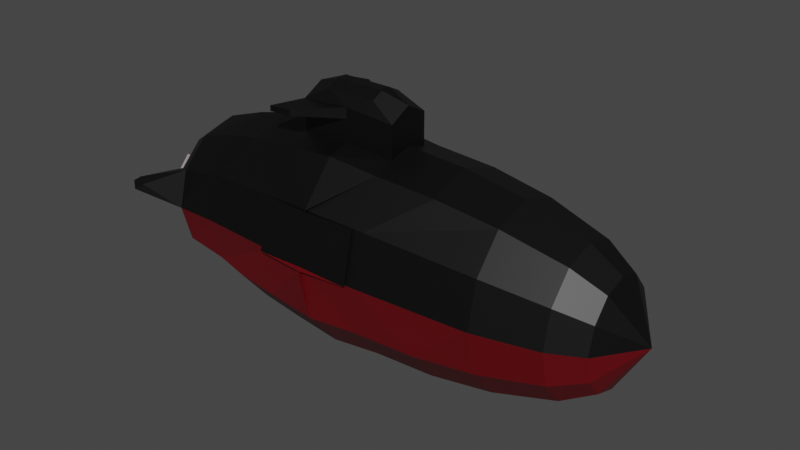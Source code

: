 # Source: submarine.blend  (saved by Blender 2.93.20; exported with 4.5.12 LTS)
import bpy
from mathutils import Matrix  # noqa: F401  (used for matrix-valued properties, if any)

bpy.ops.wm.read_factory_settings(use_empty=True)
scene = bpy.context.scene
scene.name = 'Scene'

# ---- collections
col_collection = bpy.data.collections.new('Collection'); scene.collection.children.link(col_collection)

# ---- materials (node trees are filled in below, after node groups)
mat_material_007 = bpy.data.materials.new('Material.007')
mat_material_007.use_transparent_shadow = False
mat_material = bpy.data.materials.new('Material')
mat_material.use_transparent_shadow = False
mat_material_008 = bpy.data.materials.new('Material.008')
mat_material_008.use_transparent_shadow = False

# ---- material node trees
mat_material_007.use_nodes = True; mat_material_007.node_tree.nodes.clear()
_N = mat_material_007.node_tree.nodes; _L = mat_material_007.node_tree.links
n0 = _N.new('ShaderNodeBsdfPrincipled'); n0.name = 'Principled BSDF'; n0.location = (10, 300)
n0.distribution = 'GGX'
n0.subsurface_method = 'BURLEY'
n0.inputs[0].default_value = (0.0, 0.0, 0.0, 1.0)
n0.inputs[3].default_value = 1.45
n0.inputs[27].default_value = (0.0, 0.0, 0.0, 1.0)
n0.inputs[28].default_value = 1.0
n1 = _N.new('ShaderNodeOutputMaterial'); n1.name = 'Material Output'; n1.location = (300, 300)
_L.new(n0.outputs[0], n1.inputs[0])
n1.is_active_output = True
mat_material.use_nodes = True; mat_material.node_tree.nodes.clear()
_N = mat_material.node_tree.nodes; _L = mat_material.node_tree.links
n0 = _N.new('ShaderNodeBsdfPrincipled'); n0.name = 'Principled BSDF'; n0.location = (10, 300)
n0.distribution = 'GGX'
n0.subsurface_method = 'BURLEY'
n0.inputs[0].default_value = (0.1193, 0.0, 0.003136, 1.0)
n0.inputs[3].default_value = 1.45
n0.inputs[27].default_value = (0.0, 0.0, 0.0, 1.0)
n0.inputs[28].default_value = 1.0
n1 = _N.new('ShaderNodeOutputMaterial'); n1.name = 'Material Output'; n1.location = (300, 300)
_L.new(n0.outputs[0], n1.inputs[0])
n1.is_active_output = True
mat_material_008.use_nodes = True; mat_material_008.node_tree.nodes.clear()
_N = mat_material_008.node_tree.nodes; _L = mat_material_008.node_tree.links
n0 = _N.new('ShaderNodeBsdfPrincipled'); n0.name = 'Principled BSDF'; n0.location = (10, 300)
n0.distribution = 'GGX'
n0.subsurface_method = 'BURLEY'
n0.inputs[0].default_value = (0.3185, 0.2825, 0.2825, 1.0)
n0.inputs[3].default_value = 1.45
n0.inputs[27].default_value = (0.0, 0.0, 0.0, 1.0)
n0.inputs[28].default_value = 1.0
n1 = _N.new('ShaderNodeOutputMaterial'); n1.name = 'Material Output'; n1.location = (300, 300)
_L.new(n0.outputs[0], n1.inputs[0])
n1.is_active_output = True

# ---- world
world_world = bpy.data.worlds.new('World'); scene.world = world_world
world_world.use_nodes = True; world_world.node_tree.nodes.clear()
_N = world_world.node_tree.nodes; _L = world_world.node_tree.links
n0 = _N.new('ShaderNodeOutputWorld'); n0.name = 'World Output'; n0.location = (300, 300)
n1 = _N.new('ShaderNodeBackground'); n1.name = 'Background'; n1.location = (10, 300)
n1.inputs[0].default_value = (0.05088, 0.05088, 0.05088, 1.0)
_L.new(n1.outputs[0], n0.inputs[0])
n0.is_active_output = True
world_world.color = (0.05088, 0.05088, 0.05088)
world_world.use_sun_shadow = False
world_world.sun_shadow_jitter_overblur = 0.0

# ---- meshes
me_cylinder = bpy.data.meshes.new('Cylinder')
me_cylinder.from_pydata([(0.0, 1.0, -1.0), (0.5, 0.866, -1.0), (0.866, 0.5, -1.0), (1.0, -4.371e-08, -1.0), (0.866, -0.5, -1.0), (0.5, -0.866, -1.0), (1.51e-07, -1.0, -1.0), (-0.5, -0.866, -1.0), (-0.866, -0.5, -1.0), (-1.0, -4.649e-07, -1.0), (-0.866, 0.5, -1.0), (-0.5, 0.866, -1.0), (1.643e-08, 1.225, -5.25e-05), (0.7316, 1.061, -5.249e-05), (1.267, 0.6125, -5.249e-05), (1.463, -2.235e-08, -5.249e-05), (1.267, -0.6125, -5.249e-05), (0.7316, -1.061, -5.249e-05), (2.374e-07, -1.225, -5.25e-05), (-0.7316, -1.061, -5.25e-05), (-1.267, -0.6125, -5.25e-05), (-1.267, 0.6125, -5.25e-05), (-0.7316, 1.061, -5.25e-05), (0.01554, -0.0008478, 1.703), (0.01655, -0.001075, 1.703), (0.01729, -0.001697, 1.703), (0.01757, -0.002546, 1.703), (0.01729, -0.003395, 1.703), (0.01655, -0.004017, 1.703), (0.01554, -0.004244, 1.703), (0.01452, -0.004017, 1.703), (0.01378, -0.003395, 1.703), (0.01351, -0.002546, 1.703), (0.01378, -0.001697, 1.703), (0.01452, -0.001075, 1.703), (0.6558, 0.9509, -0.5491), (1.136, 0.549, -0.5491), (1.312, -3.387e-08, -0.5491), (1.136, -0.549, -0.5491), (0.6558, -0.9509, -0.5491), (-0.01341, -1.098, -0.2589), (-0.6692, -0.9509, -0.2589), (-1.136, -0.549, -0.5491), (-1.312, -4.964e-07, -0.5491), (-1.136, 0.549, -0.5491), (-0.6759, 0.9509, -0.2618), (-0.02011, 1.098, -0.2618), (0.6946, 1.007, 0.2914), (1.203, 0.5815, 0.2914), (1.389, -2.775e-08, 0.2914), (1.203, -0.5815, 0.2914), (0.6946, -1.007, 0.2914), (-0.01341, -1.163, -0.001509), (-0.708, -1.007, -0.001509), (-1.203, -0.5815, 0.2914), (-1.389, -5.176e-07, 0.2914), (-1.203, 0.5815, 0.2914), (-0.7147, 1.007, -0.001509), (-0.02011, 1.163, -0.001509), (-0.02011, 1.163, -0.003526), (0.6946, 1.007, -0.2908), (1.203, 0.5815, -0.2908), (1.389, -2.775e-08, -0.2908), (1.203, -0.5815, -0.2908), (0.6946, -1.007, -0.2908), (-0.01341, -1.163, -0.0006815), (-0.708, -1.007, -0.0006815), (-1.203, -0.5815, -0.2908), (-1.389, -5.176e-07, -0.2908), (-1.203, 0.5815, -0.2908), (-0.7147, 1.007, -0.003526), (0.5972, 0.866, -0.7557), (1.034, 0.5, -0.7557), (1.194, -4.371e-08, -0.7557), (1.034, -0.5, -0.7557), (0.5972, -0.866, -0.7557), (1.695e-07, -1.0, -0.7557), (-0.5972, -0.866, -0.7557), (-1.034, -0.5, -0.7557), (-1.194, -4.649e-07, -0.7557), (-1.034, 0.5, -0.7557), (-0.5972, 0.866, -0.7557), (-1.082e-08, 1.0, -0.7557), (2.889e-08, 0.8385, -1.096), (0.4192, 0.7261, -1.096), (0.7261, 0.4192, -1.096), (0.8385, -5.912e-08, -1.096), (0.7261, -0.4192, -1.096), (0.4192, -0.7261, -1.096), (1.555e-07, -0.8385, -1.096), (-0.4192, -0.7261, -1.096), (-0.7261, -0.4192, -1.096), (-0.8385, -4.123e-07, -1.096), (-0.7261, 0.4192, -1.096), (-0.4192, 0.7261, -1.096), (4.029e-08, 0.6061, -1.126), (0.3031, 0.5249, -1.126), (0.5249, 0.3031, -1.126), (0.6061, -6.283e-08, -1.126), (0.5249, -0.3031, -1.126), (0.3031, -0.5249, -1.126), (1.297e-07, -0.6061, -1.126), (-0.3031, -0.5249, -1.126), (-0.5249, -0.3031, -1.126), (-0.6061, -3.274e-07, -1.126), (-0.5249, 0.3031, -1.126), (-0.3031, 0.5249, -1.126), (2.984e-08, 0.719, -1.126), (0.3595, 0.6227, -1.126), (0.6227, 0.3595, -1.126), (0.719, -6.98e-08, -1.126), (0.6227, -0.3595, -1.126), (0.3595, -0.6227, -1.126), (1.384e-07, -0.719, -1.126), (-0.3595, -0.6227, -1.126), (-0.6227, -0.3595, -1.126), (-0.719, -3.727e-07, -1.126), (-0.6227, 0.3595, -1.126), (-0.3595, 0.6227, -1.126), (1.194e-07, 0.185, -1.126), (0.09251, 0.1602, -1.126), (0.1602, 0.09251, -1.126), (0.185, -3.035e-08, -1.126), (0.1602, -0.09251, -1.126), (0.09251, -0.1602, -1.126), (1.429e-07, -0.185, -1.126), (-0.09251, -0.1602, -1.126), (-0.1602, -0.09251, -1.126), (-0.185, -1.195e-07, -1.126), (-0.1602, 0.09251, -1.126), (-0.09251, 0.1602, -1.126), (9.993e-08, 0.6061, -1.126), (0.3031, 0.5249, -1.126), (0.5249, 0.3031, -1.126), (0.6061, -6.283e-08, -1.126), (0.5249, -0.3031, -1.126), (0.3031, -0.5249, -1.126), (1.951e-07, -0.6061, -1.126), (-0.3031, -0.5249, -1.126), (-0.5249, -0.3031, -1.126), (-0.6061, -3.274e-07, -1.126), (-0.5249, 0.3031, -1.126), (-0.3031, 0.5249, -1.126), (5.695e-08, 0.185, -1.108), (0.09251, 0.1602, -1.108), (0.1602, 0.09251, -1.108), (0.185, -3.035e-08, -1.108), (0.1602, -0.09251, -1.108), (0.09251, -0.1602, -1.108), (7.49e-08, -0.185, -1.108), (-0.09251, -0.1602, -1.108), (-0.1602, -0.09251, -1.108), (-0.185, -1.195e-07, -1.108), (-0.1602, 0.09251, -1.108), (-0.09251, 0.1602, -1.108), (7.208e-08, 0.185, -1.127), (0.09251, 0.1602, -1.127), (0.1602, 0.09251, -1.127), (0.185, -3.035e-08, -1.127), (0.1602, -0.09251, -1.127), (0.09251, -0.1602, -1.127), (9.003e-08, -0.185, -1.127), (-0.09251, -0.1602, -1.127), (-0.1602, -0.09251, -1.127), (-0.185, -1.195e-07, -1.127), (-0.1602, 0.09251, -1.127), (-0.09251, 0.1602, -1.127), (5.867e-08, 0.185, -1.16), (0.09251, 0.1602, -1.16), (0.1602, 0.09251, -1.16), (0.185, -3.035e-08, -1.16), (0.1602, -0.09251, -1.16), (0.09251, -0.1602, -1.16), (7.662e-08, -0.185, -1.16), (-0.09251, -0.1602, -1.16), (-0.1602, -0.09251, -1.16), (-0.185, -1.195e-07, -1.16), (-0.1602, 0.09251, -1.16), (-0.09251, 0.1602, -1.16), (5.866e-08, 0.185, -1.16), (0.09251, 0.1602, -1.16), (0.1602, 0.09251, -1.16), (0.185, -3.035e-08, -1.16), (0.1602, -0.09251, -1.16), (0.09251, -0.1602, -1.16), (7.661e-08, -0.185, -1.16), (-0.09251, -0.1602, -1.16), (-0.1602, -0.09251, -1.16), (-0.185, -1.195e-07, -1.16), (-0.1602, 0.09251, -1.16), (-0.09251, 0.1602, -1.16), (-0.1602, -0.09251, -1.144), (-7.191e-08, 0.1201, -1.222), (6.494e-08, 0.185, -1.144), (0.06005, 0.104, -1.222), (0.09251, 0.1602, -1.144), (0.104, 0.06005, -1.222), (-0.09251, 0.1602, -1.144), (0.1201, -1.299e-08, -1.222), (0.1602, -0.09251, -1.144), (0.104, -0.06005, -1.222), (-0.09251, -0.1602, -1.144), (0.06005, -0.104, -1.222), (-0.185, -1.195e-07, -1.144), (-2.68e-08, -0.1201, -1.222), (-0.1602, 0.09251, -1.144), (-0.06005, -0.104, -1.222), (0.1602, 0.09251, -1.144), (-0.104, -0.06005, -1.222), (0.185, -3.035e-08, -1.144), (-0.1201, -7.072e-08, -1.222), (0.09251, -0.1602, -1.144), (-0.104, 0.06005, -1.222), (8.29e-08, -0.185, -1.144), (-0.06005, 0.104, -1.222), (-1.774e-07, 0.006068, -1.256), (-1.324e-07, 0.06461, -1.245), (0.003034, 0.005255, -1.256), (0.03231, 0.05596, -1.245), (0.005255, 0.003034, -1.256), (0.05596, 0.03231, -1.245), (0.006068, 1.583e-08, -1.256), (0.06461, 5.778e-10, -1.245), (0.005255, -0.003034, -1.256), (0.05596, -0.03231, -1.245), (0.003034, -0.005255, -1.256), (0.03231, -0.05596, -1.245), (-9.174e-08, -0.006068, -1.256), (-6.712e-08, -0.06461, -1.245), (-0.003034, -0.005255, -1.256), (-0.03231, -0.05596, -1.245), (-0.005255, -0.003034, -1.256), (-0.05596, -0.03231, -1.245), (-0.006068, 4.191e-09, -1.256), (-0.06461, -3.182e-08, -1.245), (-0.005255, 0.003034, -1.256), (-0.05596, 0.03231, -1.245), (-0.003034, 0.005255, -1.256), (-0.03231, 0.05596, -1.245), (5.866e-08, 0.185, -1.16), (0.09251, 0.1602, -1.16), (7.661e-08, -0.185, -1.16), (-0.09251, -0.1602, -1.16), (6.494e-08, 0.185, -1.144), (0.09251, 0.1602, -1.144), (-0.09251, -0.1602, -1.144), (8.29e-08, -0.185, -1.144), (1.045e-07, 0.1169, -1.16), (0.05359, 0.1013, -1.16), (0.09282, 0.05847, -1.16), (1.149e-07, -0.1169, -1.16), (-0.05359, -0.1013, -1.16), (-0.09282, -0.05847, -1.16), (1.178e-07, -0.1169, -1.144), (-0.05359, -0.1013, -1.144), (0.05359, 0.1013, -1.144), (-0.09282, -0.05847, -1.144), (1.074e-07, 0.1169, -1.144), (0.09282, 0.05847, -1.144), (0.151, 0.7319, -1.16), (0.3454, 0.6526, -1.16), (0.5055, 0.5087, -1.16), (-0.151, -0.7319, -1.16), (-0.3454, -0.6526, -1.16), (-0.5055, -0.5087, -1.16), (-0.151, -0.7319, -1.144), (-0.3454, -0.6526, -1.144), (0.3454, 0.6526, -1.144), (-0.5055, -0.5087, -1.144), (0.151, 0.7319, -1.144), (0.5055, 0.5087, -1.144), (-1.203, -0.5815, 0.2914), (-1.267, -0.6125, -5.25e-05), (-1.389, -5.176e-07, 0.2914), (-1.592, -0.2937, 0.2914), (-1.203, 0.5815, 0.2914), (-1.267, 0.6125, -5.25e-05), (-1.203, -0.5815, -0.2908), (-1.389, -5.176e-07, -0.2908), (-1.203, 0.5815, -0.2908), (-1.297, -0.2937, 0.2914), (-1.35, -0.3094, -5.25e-05), (-1.451, -5.969e-07, 0.2914), (1.842e-08, 1.163, 0.2914), (-1.297, 0.2937, 0.2914), (-1.35, 0.3094, -5.25e-05), (-1.297, -0.2937, -0.2908), (-1.451, -5.969e-07, -0.2908), (-1.297, 0.2937, -0.2908), (-1.645, -0.3094, -7.259e-05), (-1.745, -6.868e-07, 0.2914), (-1.592, 0.2937, 0.2914), (-1.645, 0.3094, -7.259e-05), (-1.592, -0.2937, -0.2908), (-1.745, -6.868e-07, -0.2908), (-1.592, 0.2937, -0.2908), (-0.7316, 1.061, -5.25e-05), (-0.6946, 1.007, 0.2914), (-0.7316, -1.061, -5.25e-05), (-0.6946, -1.007, 0.2914), (2.374e-07, -1.225, -5.25e-05), (2.282e-07, -1.163, 0.2914), (1.643e-08, 1.225, -5.25e-05), (6.759e-09, 1.163, -0.2908), (-1.738, -0.2937, 0.2914), (-1.933, -0.2289, 0.1446), (-1.932, -0.2288, 0.1467), (-1.932, -0.2288, -0.1469), (-1.791, -0.3094, -8.261e-05), (-2.014, 0.07289, 0.1446), (-2.014, -0.07289, 0.1446), (-1.892, -7.315e-07, 0.2914), (-2.014, -0.07289, 0.1467), (-2.014, 0.07289, 0.1467), (-2.014, 0.07289, -0.1469), (-2.014, -0.07289, -0.1469), (-1.933, 0.2289, 0.1446), (-1.738, 0.2937, 0.2914), (-1.791, 0.3094, -8.261e-05), (-1.932, 0.2288, -0.1469), (-1.932, 0.2288, 0.1467), (-1.933, -0.2289, -0.144), (-1.738, -0.2937, -0.2908), (-2.014, 0.07289, -0.144), (-1.892, -7.315e-07, -0.2908), (-2.014, -0.07289, -0.144), (-1.738, 0.2937, -0.2908), (-1.933, 0.2289, -0.144), (2.165e-07, -1.163, -0.2908), (-0.6946, -1.007, -0.2908), (-0.6946, 1.007, -0.2908), (-0.6946, 1.007, -0.2908), (6.759e-09, 1.163, -0.2908), (-0.6946, 1.007, 0.2914), (1.842e-08, 1.163, 0.2914), (-0.6946, -1.007, 0.2914), (-0.7316, -1.061, -5.25e-05), (-0.7316, 1.061, -5.25e-05), (1.643e-08, 1.225, -5.25e-05), (2.165e-07, -1.163, -0.2908), (-0.6946, -1.007, -0.2908), (2.282e-07, -1.163, 0.2914), (2.374e-07, -1.225, -5.25e-05), (0.007769, 1.019, 0.9975), (0.617, 0.8822, 0.9975), (1.063, 0.5088, 0.9975), (1.226, -0.001273, 0.9975), (1.063, -0.5113, 0.9975), (0.617, -0.8847, 0.9975), (0.007769, -1.021, 0.9975), (-0.6015, -0.8847, 0.9975), (-1.048, -0.5113, 0.9975), (-1.211, -0.001273, 0.9975), (-1.048, 0.5088, 0.9975), (-0.6015, 0.8822, 0.9975), (0.01165, 0.8144, 1.35), (0.4992, 0.705, 1.35), (0.856, 0.4062, 1.35), (0.9867, -0.00191, 1.35), (0.856, -0.41, 1.35), (0.4992, -0.7088, 1.35), (0.01165, -0.8182, 1.35), (-0.4759, -0.7088, 1.35), (-0.8327, -0.41, 1.35), (-0.9634, -0.00191, 1.35), (-0.8327, 0.4062, 1.35), (-0.4759, 0.705, 1.35), (0.6783, 0.9773, 0.6444), (1.172, 0.564, 0.6444), (1.353, -0.0006365, 0.6444), (1.172, -0.5653, 0.6444), (0.6783, -0.9786, 0.6444), (-0.009522, -1.13, 0.3515), (-0.684, -0.9786, 0.3515), (-1.164, -0.5653, 0.6444), (-1.345, -0.000637, 0.6444), (-1.164, 0.564, 0.6444), (-0.6907, 0.9773, 0.3515), (-0.01623, 1.129, 0.3515), (0.0136, 0.5953, 1.527), (0.3705, 0.5153, 1.527), (0.6317, 0.2966, 1.527), (0.7274, -0.002228, 1.527), (0.6317, -0.301, 1.527), (0.3705, -0.5197, 1.527), (0.0136, -0.5998, 1.527), (-0.3433, -0.5197, 1.527), (-0.6045, -0.301, 1.527), (-0.7002, -0.002228, 1.527), (-0.6045, 0.2966, 1.527), (-0.3433, 0.5153, 1.527), (-1.668, -0.7022, -0.2267), (-1.642, -0.6945, -0.3705), (-1.715, -0.6945, -0.3705), (-1.741, -0.7022, -0.2268), (-1.667, 0.6879, -0.2215), (-1.64, 0.6798, -0.3707), (-1.743, 0.6879, -0.2215), (-1.715, 0.6798, -0.3707), (-0.3992, 1.424, -1.169), (-0.3623, 1.558, -1.169), (-0.3933, 1.284, -1.265), (-0.3623, 1.396, -1.265), (-0.3437, -1.456, -1.138), (-0.3617, -1.322, -1.138), (-0.3437, -1.294, -1.234), (-0.3588, -1.182, -1.234), (0.01457, 0.2972, 1.615), (0.1935, 0.2571, 1.615), (0.3245, 0.1474, 1.615), (0.3725, -0.002387, 1.615), (0.3245, -0.1522, 1.615), (0.1935, -0.2619, 1.615), (0.01457, -0.302, 1.615), (-0.1644, -0.2619, 1.615), (-0.2954, -0.1522, 1.615), (-0.3433, -0.002387, 1.615), (-0.2954, 0.1474, 1.615), (-0.1644, 0.2571, 1.615)], [], [(8, 9, 92, 91), (65, 18, 300, 328), (69, 21, 22, 70), (68, 67, 277, 278), (56, 21, 276, 275), (66, 19, 20, 67), (59, 70, 330, 303), (64, 17, 18, 65), (63, 16, 17, 64), (62, 15, 16, 63), (61, 14, 15, 62), (60, 13, 14, 61), (59, 12, 13, 60), (418, 34, 23, 407), (417, 33, 34, 418), (416, 32, 33, 417), (415, 31, 32, 416), (414, 30, 31, 415), (413, 29, 30, 414), (412, 28, 29, 413), (411, 27, 28, 412), (410, 26, 27, 411), (409, 25, 26, 410), (408, 24, 25, 409), (407, 23, 24, 408), (82, 46, 35, 71), (71, 35, 36, 72), (72, 36, 37, 73), (73, 37, 38, 74), (74, 38, 39, 75), (75, 39, 40, 76), (76, 40, 41, 77), (77, 41, 42, 78), (78, 42, 43, 79), (79, 43, 44, 80), (80, 44, 45, 81), (81, 45, 46, 82), (12, 58, 47, 13), (13, 47, 48, 14), (14, 48, 49, 15), (15, 49, 50, 16), (16, 50, 51, 17), (17, 51, 52, 18), (12, 59, 303, 302), (19, 53, 54, 20), (55, 56, 275, 273), (67, 20, 272, 277), (21, 56, 57, 22), (57, 58, 283, 297), (46, 59, 60, 35), (35, 60, 61, 36), (36, 61, 62, 37), (37, 62, 63, 38), (38, 63, 64, 39), (39, 64, 65, 40), (40, 65, 66, 41), (41, 66, 67, 42), (42, 67, 68, 43), (43, 68, 69, 44), (44, 69, 70, 45), (45, 70, 59, 46), (11, 81, 82, 0), (10, 80, 81, 11), (9, 79, 80, 10), (8, 78, 79, 9), (7, 77, 78, 8), (6, 76, 77, 7), (5, 75, 76, 6), (4, 74, 75, 5), (3, 73, 74, 4), (2, 72, 73, 3), (1, 71, 72, 2), (0, 82, 71, 1), (90, 91, 115, 114), (7, 8, 91, 90), (89, 6, 403, 405), (5, 6, 89, 88), (4, 5, 88, 87), (3, 4, 87, 86), (83, 94, 401, 402), (0, 1, 84, 83), (2, 3, 86, 85), (10, 11, 94, 93), (1, 2, 85, 84), (9, 10, 93, 92), (105, 106, 142, 141), (87, 88, 112, 111), (94, 83, 107, 118), (84, 85, 109, 108), (91, 92, 116, 115), (88, 89, 113, 112), (85, 86, 110, 109), (92, 93, 117, 116), (89, 90, 114, 113), (86, 87, 111, 110), (93, 94, 118, 117), (83, 84, 108, 107), (96, 95, 107, 108), (97, 96, 108, 109), (98, 97, 109, 110), (99, 98, 110, 111), (100, 99, 111, 112), (101, 100, 112, 113), (102, 101, 113, 114), (103, 102, 114, 115), (104, 103, 115, 116), (105, 104, 116, 117), (106, 105, 117, 118), (95, 106, 118, 107), (122, 123, 147, 146), (95, 96, 132, 131), (102, 103, 139, 138), (99, 100, 136, 135), (106, 95, 131, 142), (96, 97, 133, 132), (103, 104, 140, 139), (100, 101, 137, 136), (97, 98, 134, 133), (104, 105, 141, 140), (101, 102, 138, 137), (98, 99, 135, 134), (120, 119, 131, 132), (121, 120, 132, 133), (122, 121, 133, 134), (123, 122, 134, 135), (124, 123, 135, 136), (125, 124, 136, 137), (126, 125, 137, 138), (127, 126, 138, 139), (128, 127, 139, 140), (129, 128, 140, 141), (130, 129, 141, 142), (119, 130, 142, 131), (149, 150, 162, 161), (129, 130, 154, 153), (119, 120, 144, 143), (126, 127, 151, 150), (123, 124, 148, 147), (130, 119, 143, 154), (120, 121, 145, 144), (127, 128, 152, 151), (124, 125, 149, 148), (121, 122, 146, 145), (128, 129, 153, 152), (125, 126, 150, 149), (211, 213, 173, 172), (146, 147, 159, 158), (153, 154, 166, 165), (143, 144, 156, 155), (150, 151, 163, 162), (147, 148, 160, 159), (154, 143, 155, 166), (144, 145, 157, 156), (151, 152, 164, 163), (148, 149, 161, 160), (145, 146, 158, 157), (152, 153, 165, 164), (173, 174, 186, 185), (207, 209, 170, 169), (203, 205, 177, 176), (167, 193, 257, 247), (209, 199, 171, 170), (205, 197, 178, 177), (191, 175, 252, 256), (174, 173, 250, 251), (199, 211, 172, 171), (197, 193, 167, 178), (207, 169, 249, 258), (191, 203, 176, 175), (178, 167, 179, 190), (170, 171, 183, 182), (177, 178, 190, 189), (174, 175, 187, 186), (171, 172, 184, 183), (180, 181, 196, 194), (175, 176, 188, 187), (172, 173, 185, 184), (168, 169, 181, 180), (169, 170, 182, 181), (176, 177, 189, 188), (220, 218, 194, 196), (181, 182, 198, 196), (182, 183, 200, 198), (183, 184, 202, 200), (184, 185, 204, 202), (185, 186, 206, 204), (186, 187, 208, 206), (187, 188, 210, 208), (188, 189, 212, 210), (189, 190, 214, 212), (179, 180, 194, 192), (167, 168, 180, 179), (216, 238, 214, 192), (222, 220, 196, 198), (224, 222, 198, 200), (226, 224, 200, 202), (228, 226, 202, 204), (230, 228, 204, 206), (232, 230, 206, 208), (234, 232, 208, 210), (236, 234, 210, 212), (238, 236, 212, 214), (163, 164, 203, 191), (215, 217, 219, 221, 223, 225, 227, 229, 231, 233, 235, 237), (190, 179, 192, 214), (217, 215, 216, 218), (219, 217, 218, 220), (221, 219, 220, 222), (223, 221, 222, 224), (225, 223, 224, 226), (227, 225, 226, 228), (229, 227, 228, 230), (231, 229, 230, 232), (233, 231, 232, 234), (235, 233, 234, 236), (237, 235, 236, 238), (215, 237, 238, 216), (218, 216, 192, 194), (156, 157, 207, 195), (166, 155, 193, 197), (159, 160, 211, 199), (162, 163, 191, 201), (155, 156, 195, 193), (165, 166, 197, 205), (158, 159, 199, 209), (161, 162, 201, 213), (164, 165, 205, 203), (157, 158, 209, 207), (160, 161, 213, 211), (193, 195, 244, 243), (186, 185, 241, 242), (213, 201, 245, 246), (179, 180, 240, 239), (248, 247, 259, 260), (257, 255, 267, 269), (252, 251, 263, 264), (258, 249, 261, 270), (168, 167, 247, 248), (175, 174, 251, 252), (213, 201, 254, 253), (201, 191, 256, 254), (195, 207, 258, 255), (169, 168, 248, 249), (193, 195, 255, 257), (173, 213, 253, 250), (265, 266, 263, 262), (269, 267, 260, 259), (266, 268, 264, 263), (267, 270, 261, 260), (256, 252, 264, 268), (250, 253, 265, 262), (255, 258, 270, 267), (249, 248, 260, 261), (253, 254, 266, 265), (247, 257, 269, 259), (251, 250, 262, 263), (254, 256, 268, 266), (276, 279, 288, 285), (272, 271, 280, 281), (279, 278, 287, 288), (275, 276, 285, 284), (20, 54, 271, 272), (54, 55, 273, 271), (69, 68, 278, 279), (21, 69, 279, 276), (281, 280, 274, 289), (288, 287, 294, 295), (284, 285, 292, 291), (282, 284, 291, 290), (277, 272, 281, 286), (271, 273, 282, 280), (278, 277, 286, 287), (273, 275, 284, 282), (329, 328, 339, 340), (295, 326, 398, 396), (313, 309, 316, 320), (295, 294, 324, 326), (285, 288, 295, 292), (286, 281, 289, 293), (280, 282, 290, 274), (287, 286, 293, 294), (291, 292, 318, 317), (293, 289, 391, 392), (274, 290, 311, 304), (323, 314, 319, 327), (306, 305, 310, 312), (294, 293, 322, 324), (290, 291, 317, 311), (321, 307, 315, 325), (306, 307, 308), (309, 310, 311), (312, 313, 314, 315), (318, 319, 320), (323, 324, 325), (305, 306, 308, 304), (309, 313, 312, 310), (317, 318, 320, 316), (313, 320, 319, 314), (306, 312, 315, 307), (304, 311, 310, 305), (311, 317, 316, 309), (307, 321, 322, 308), (314, 323, 325, 315), (318, 326, 327, 319), (321, 325, 324, 322), (323, 327, 326, 324), (289, 274, 304, 308), (300, 301, 341, 342), (297, 283, 334, 333), (296, 297, 333, 337), (53, 19, 298, 299), (22, 57, 297, 296), (19, 66, 329, 298), (58, 12, 302, 283), (70, 22, 296, 330), (52, 53, 299, 301), (66, 65, 328, 329), (18, 52, 301, 300), (328, 300, 342, 339), (299, 298, 336, 335), (301, 299, 335, 341), (303, 330, 331, 332), (283, 302, 338, 334), (330, 296, 337, 331), (302, 303, 332, 338), (298, 329, 340, 336), (378, 343, 344, 367), (367, 344, 345, 368), (368, 345, 346, 369), (369, 346, 347, 370), (370, 347, 348, 371), (371, 348, 349, 372), (372, 349, 350, 373), (373, 350, 351, 374), (374, 351, 352, 375), (375, 352, 353, 376), (376, 353, 354, 377), (377, 354, 343, 378), (343, 355, 356, 344), (344, 356, 357, 345), (345, 357, 358, 346), (346, 358, 359, 347), (347, 359, 360, 348), (348, 360, 361, 349), (349, 361, 362, 350), (350, 362, 363, 351), (351, 363, 364, 352), (352, 364, 365, 353), (353, 365, 366, 354), (354, 366, 355, 343), (57, 377, 378, 58), (56, 376, 377, 57), (55, 375, 376, 56), (54, 374, 375, 55), (53, 373, 374, 54), (52, 372, 373, 53), (51, 371, 372, 52), (50, 370, 371, 51), (49, 369, 370, 50), (48, 368, 369, 49), (47, 367, 368, 48), (58, 378, 367, 47), (355, 379, 380, 356), (356, 380, 381, 357), (357, 381, 382, 358), (358, 382, 383, 359), (359, 383, 384, 360), (360, 384, 385, 361), (361, 385, 386, 362), (362, 386, 387, 363), (363, 387, 388, 364), (364, 388, 389, 365), (365, 389, 390, 366), (366, 390, 379, 355), (392, 391, 394, 393), (289, 308, 394, 391), (322, 293, 392, 393), (308, 322, 393, 394), (395, 396, 398, 397), (326, 318, 397, 398), (318, 292, 395, 397), (292, 295, 396, 395), (399, 400, 402, 401), (11, 0, 400, 399), (94, 11, 399, 401), (0, 83, 402, 400), (403, 404, 406, 405), (7, 90, 406, 404), (6, 7, 404, 403), (90, 89, 405, 406), (379, 407, 408, 380), (380, 408, 409, 381), (381, 409, 410, 382), (382, 410, 411, 383), (383, 411, 412, 384), (384, 412, 413, 385), (385, 413, 414, 386), (386, 414, 415, 387), (387, 415, 416, 388), (388, 416, 417, 389), (389, 417, 418, 390), (390, 418, 407, 379)])
me_cylinder.polygons.foreach_set('material_index', [0, 1, 0, 1, 1, 0, 0, 1, 1, 1, 1, 1, 1, 0, 0, 0, 0, 0, 0, 1, 1, 1, 1, 1, 1, 1, 1, 1, 1, 1, 1, 0, 0, 0, 0, 0, 0, 1, 1, 1, 1, 1, 1, 1, 0, 1, 1, 0, 0, 1, 1, 1, 1, 1, 1, 0, 0, 0, 0, 0, 1, 0, 0, 0, 0, 0, 0, 1, 1, 1, 1, 1, 1, 0, 0, 0, 1, 1, 1, 0, 1, 1, 0, 1, 0, 1, 1, 0, 1, 0, 1, 1, 0, 0, 1, 0, 1, 1, 1, 1, 1, 1, 1, 1, 1, 1, 1, 1, 1, 1, 1, 1, 1, 1, 1, 1, 1, 1, 1, 1, 1, 1, 1, 1, 1, 1, 1, 1, 1, 1, 1, 1, 1, 1, 1, 1, 1, 1, 1, 1, 1, 1, 1, 1, 1, 2, 1, 1, 1, 1, 1, 1, 1, 1, 1, 1, 1, 1, 2, 2, 1, 2, 2, 1, 1, 2, 2, 1, 2, 1, 1, 1, 1, 1, 2, 1, 1, 1, 1, 1, 2, 2, 2, 2, 2, 2, 2, 2, 2, 2, 2, 1, 2, 2, 2, 2, 2, 2, 2, 2, 2, 2, 2, 2, 2, 2, 2, 2, 2, 2, 2, 2, 2, 2, 2, 2, 2, 2, 1, 2, 2, 2, 2, 2, 2, 2, 2, 2, 2, 1, 1, 1, 1, 2, 1, 2, 2, 1, 1, 1, 2, 1, 1, 2, 1, 2, 2, 2, 2, 2, 2, 1, 2, 2, 2, 2, 2, 0, 0, 0, 0, 1, 1, 1, 1, 0, 0, 0, 0, 0, 0, 0, 0, 1, 0, 0, 0, 0, 0, 0, 0, 0, 0, 0, 0, 0, 0, 0, 0, 0, 0, 0, 0, 0, 0, 0, 0, 0, 0, 0, 0, 0, 1, 0, 0, 0, 0, 1, 1, 1, 0, 0, 0, 1, 0, 0, 0, 1, 1, 1, 1, 1, 1, 1, 1, 1, 1, 1, 1, 1, 1, 1, 0, 0, 0, 0, 0, 0, 1, 1, 1, 1, 1, 1, 0, 0, 0, 0, 0, 0, 0, 0, 0, 0, 0, 0, 1, 1, 1, 1, 1, 1, 1, 1, 1, 1, 1, 1, 0, 0, 0, 0, 0, 0, 0, 0, 0, 0, 0, 0, 0, 0, 0, 0, 0, 0, 0, 0, 0, 0, 1, 1, 1, 1, 1, 1, 0, 0, 0, 0, 0, 0])
_uv = me_cylinder.uv_layers.new(name='UVMap')
_uv.uv.foreach_set('vector', [0.3333, 0.5, 0.25, 0.5, 0.25, 0.5, 0.3333, 0.5, 0.5, 0.6875, 0.5, 0.75, 0.5, 0.75, 0.5, 0.6875, 0.1667, 0.6875, 0.1667, 0.75, 0.08333, 0.75, 0.08333, 0.6875, 0.25, 0.6875, 0.3333, 0.6875, 0.3333, 0.6875, 0.25, 0.6875, 0.1667, 0.8127, 0.1667, 0.75, 0.1667, 0.75, 0.1667, 0.8127, 0.4167, 0.6875, 0.4167, 0.75, 0.3333, 0.75, 0.3333, 0.6875, 7.451e-08, 0.6875, 0.08333, 0.6875, 0.08333, 0.6875, 7.451e-08, 0.6875, 0.5833, 0.6875, 0.5833, 0.75, 0.5, 0.75, 0.5, 0.6875, 0.6667, 0.6875, 0.6667, 0.75, 0.5833, 0.75, 0.5833, 0.6875, 0.75, 0.6875, 0.75, 0.75, 0.6667, 0.75, 0.6667, 0.6875, 0.8333, 0.6875, 0.8333, 0.75, 0.75, 0.75, 0.75, 0.6875, 0.9167, 0.6875, 0.9167, 0.75, 0.8333, 0.75, 0.8333, 0.6875, 1.0, 0.6875, 1.0, 0.75, 0.9167, 0.75, 0.9167, 0.6875, 0.08333, 0.8714, 0.08333, 0.8753, 7.451e-08, 0.8753, 7.451e-08, 0.8714, 0.1667, 0.8714, 0.1667, 0.8753, 0.08333, 0.8753, 0.08333, 0.8714, 0.25, 0.8714, 0.25, 0.8753, 0.1667, 0.8753, 0.1667, 0.8714, 0.3333, 0.8714, 0.3333, 0.8753, 0.25, 0.8753, 0.25, 0.8714, 0.4167, 0.8714, 0.4167, 0.8753, 0.3333, 0.8753, 0.3333, 0.8714, 0.5, 0.8714, 0.5, 0.8753, 0.4167, 0.8753, 0.4167, 0.8714, 0.5833, 0.8714, 0.5833, 0.8753, 0.5, 0.8753, 0.5, 0.8714, 0.6667, 0.8714, 0.6667, 0.8753, 0.5833, 0.8753, 0.5833, 0.8714, 0.75, 0.8714, 0.75, 0.8753, 0.6667, 0.8753, 0.6667, 0.8714, 0.8333, 0.8714, 0.8333, 0.8753, 0.75, 0.8753, 0.75, 0.8714, 0.9167, 0.8714, 0.9167, 0.8753, 0.8333, 0.8753, 0.8333, 0.8714, 1.0, 0.8714, 1.0, 0.8753, 0.9167, 0.8753, 0.9167, 0.8714, 1.0, 0.5611, 1.0, 0.625, 0.9167, 0.625, 0.9167, 0.5611, 0.9167, 0.5611, 0.9167, 0.625, 0.8333, 0.625, 0.8333, 0.5611, 0.8333, 0.5611, 0.8333, 0.625, 0.75, 0.625, 0.75, 0.5611, 0.75, 0.5611, 0.75, 0.625, 0.6667, 0.625, 0.6667, 0.5611, 0.6667, 0.5611, 0.6667, 0.625, 0.5833, 0.625, 0.5833, 0.5611, 0.5833, 0.5611, 0.5833, 0.625, 0.5, 0.625, 0.5, 0.5611, 0.5, 0.5611, 0.5, 0.625, 0.4167, 0.625, 0.4167, 0.5611, 0.4167, 0.5611, 0.4167, 0.625, 0.3333, 0.625, 0.3333, 0.5611, 0.3333, 0.5611, 0.3333, 0.625, 0.25, 0.625, 0.25, 0.5611, 0.25, 0.5611, 0.25, 0.625, 0.1667, 0.625, 0.1667, 0.5611, 0.1667, 0.5611, 0.1667, 0.625, 0.08333, 0.625, 0.08333, 0.5611, 0.08333, 0.5611, 0.08333, 0.625, 7.451e-08, 0.625, 7.451e-08, 0.5611, 1.0, 0.75, 1.0, 0.8127, 0.9167, 0.8127, 0.9167, 0.75, 0.9167, 0.75, 0.9167, 0.8127, 0.8333, 0.8127, 0.8333, 0.75, 0.8333, 0.75, 0.8333, 0.8127, 0.75, 0.8127, 0.75, 0.75, 0.75, 0.75, 0.75, 0.8127, 0.6667, 0.8127, 0.6667, 0.75, 0.6667, 0.75, 0.6667, 0.8127, 0.5833, 0.8127, 0.5833, 0.75, 0.5833, 0.75, 0.5833, 0.8127, 0.5, 0.8127, 0.5, 0.75, 1.0, 0.75, 1.0, 0.6875, 1.0, 0.6875, 1.0, 0.75, 0.4167, 0.75, 0.4167, 0.8127, 0.3333, 0.8127, 0.3333, 0.75, 0.25, 0.8127, 0.1667, 0.8127, 0.1667, 0.8127, 0.25, 0.8127, 0.3333, 0.6875, 0.3333, 0.75, 0.3333, 0.75, 0.3333, 0.6875, 0.1667, 0.75, 0.1667, 0.8127, 0.08333, 0.8127, 0.08333, 0.75, 0.08333, 0.8127, 7.451e-08, 0.8127, 7.451e-08, 0.8127, 0.08333, 0.8127, 1.0, 0.625, 1.0, 0.6875, 0.9167, 0.6875, 0.9167, 0.625, 0.9167, 0.625, 0.9167, 0.6875, 0.8333, 0.6875, 0.8333, 0.625, 0.8333, 0.625, 0.8333, 0.6875, 0.75, 0.6875, 0.75, 0.625, 0.75, 0.625, 0.75, 0.6875, 0.6667, 0.6875, 0.6667, 0.625, 0.6667, 0.625, 0.6667, 0.6875, 0.5833, 0.6875, 0.5833, 0.625, 0.5833, 0.625, 0.5833, 0.6875, 0.5, 0.6875, 0.5, 0.625, 0.5, 0.625, 0.5, 0.6875, 0.4167, 0.6875, 0.4167, 0.625, 0.4167, 0.625, 0.4167, 0.6875, 0.3333, 0.6875, 0.3333, 0.625, 0.3333, 0.625, 0.3333, 0.6875, 0.25, 0.6875, 0.25, 0.625, 0.25, 0.625, 0.25, 0.6875, 0.1667, 0.6875, 0.1667, 0.625, 0.1667, 0.625, 0.1667, 0.6875, 0.08333, 0.6875, 0.08333, 0.625, 0.08333, 0.625, 0.08333, 0.6875, 7.451e-08, 0.6875, 7.451e-08, 0.625, 0.08333, 0.5, 0.08333, 0.5611, 7.451e-08, 0.5611, 7.451e-08, 0.5, 0.1667, 0.5, 0.1667, 0.5611, 0.08333, 0.5611, 0.08333, 0.5, 0.25, 0.5, 0.25, 0.5611, 0.1667, 0.5611, 0.1667, 0.5, 0.3333, 0.5, 0.3333, 0.5611, 0.25, 0.5611, 0.25, 0.5, 0.4167, 0.5, 0.4167, 0.5611, 0.3333, 0.5611, 0.3333, 0.5, 0.5, 0.5, 0.5, 0.5611, 0.4167, 0.5611, 0.4167, 0.5, 0.5833, 0.5, 0.5833, 0.5611, 0.5, 0.5611, 0.5, 0.5, 0.6667, 0.5, 0.6667, 0.5611, 0.5833, 0.5611, 0.5833, 0.5, 0.75, 0.5, 0.75, 0.5611, 0.6667, 0.5611, 0.6667, 0.5, 0.8333, 0.5, 0.8333, 0.5611, 0.75, 0.5611, 0.75, 0.5, 0.9167, 0.5, 0.9167, 0.5611, 0.8333, 0.5611, 0.8333, 0.5, 1.0, 0.5, 1.0, 0.5611, 0.9167, 0.5611, 0.9167, 0.5, 0.4167, 0.5, 0.3333, 0.5, 0.3333, 0.5, 0.4167, 0.5, 0.4167, 0.5, 0.3333, 0.5, 0.3333, 0.5, 0.4167, 0.5, 0.5, 0.5, 0.5, 0.5, 0.5, 0.5, 0.5, 0.5, 0.5833, 0.5, 0.5, 0.5, 0.5, 0.5, 0.5833, 0.5, 0.6667, 0.5, 0.5833, 0.5, 0.5833, 0.5, 0.6667, 0.5, 0.75, 0.5, 0.6667, 0.5, 0.6667, 0.5, 0.75, 0.5, 7.451e-08, 0.5, 0.08333, 0.5, 0.08333, 0.5, 7.451e-08, 0.5, 1.0, 0.5, 0.9167, 0.5, 0.9167, 0.5, 1.0, 0.5, 0.8333, 0.5, 0.75, 0.5, 0.75, 0.5, 0.8333, 0.5, 0.1667, 0.5, 0.08333, 0.5, 0.08333, 0.5, 0.1667, 0.5, 0.9167, 0.5, 0.8333, 0.5, 0.8333, 0.5, 0.9167, 0.5, 0.25, 0.5, 0.1667, 0.5, 0.1667, 0.5, 0.25, 0.5, 0.5748, 0.3512, 0.6488, 0.4252, 0.6488, 0.4252, 0.5748, 0.3512, 0.6667, 0.5, 0.5833, 0.5, 0.5833, 0.5, 0.6667, 0.5, 0.08333, 0.5, 7.451e-08, 0.5, 7.451e-08, 0.5, 0.08333, 0.5, 0.9167, 0.5, 0.8333, 0.5, 0.8333, 0.5, 0.9167, 0.5, 0.3333, 0.5, 0.25, 0.5, 0.25, 0.5, 0.3333, 0.5, 0.5833, 0.5, 0.5, 0.5, 0.5, 0.5, 0.5833, 0.5, 0.8333, 0.5, 0.75, 0.5, 0.75, 0.5, 0.8333, 0.5, 0.25, 0.5, 0.1667, 0.5, 0.1667, 0.5, 0.25, 0.5, 0.5, 0.5, 0.4167, 0.5, 0.4167, 0.5, 0.5, 0.5, 0.75, 0.5, 0.6667, 0.5, 0.6667, 0.5, 0.75, 0.5, 0.1667, 0.5, 0.08333, 0.5, 0.08333, 0.5, 0.1667, 0.5, 1.0, 0.5, 0.9167, 0.5, 0.9167, 0.5, 1.0, 0.5, 0.8512, 0.4252, 0.75, 0.4523, 0.75, 0.49, 0.87, 0.4578, 0.9252, 0.3512, 0.8512, 0.4252, 0.87, 0.4578, 0.9578, 0.37, 0.9523, 0.25, 0.9252, 0.3512, 0.9578, 0.37, 0.99, 0.25, 0.9252, 0.1488, 0.9523, 0.25, 0.99, 0.25, 0.9578, 0.13, 0.8512, 0.0748, 0.9252, 0.1488, 0.9578, 0.13, 0.87, 0.04215, 0.75, 0.04769, 0.8512, 0.0748, 0.87, 0.04215, 0.75, 0.01, 0.6488, 0.0748, 0.75, 0.04769, 0.75, 0.01, 0.63, 0.04215, 0.5748, 0.1488, 0.6488, 0.0748, 0.63, 0.04215, 0.5422, 0.13, 0.5477, 0.25, 0.5748, 0.1488, 0.5422, 0.13, 0.51, 0.25, 0.5748, 0.3512, 0.5477, 0.25, 0.51, 0.25, 0.5422, 0.37, 0.6488, 0.4252, 0.5748, 0.3512, 0.5422, 0.37, 0.63, 0.4578, 0.75, 0.4523, 0.6488, 0.4252, 0.63, 0.4578, 0.75, 0.49, 0.8118, 0.25, 0.8035, 0.2191, 0.8035, 0.2191, 0.8118, 0.25, 0.75, 0.4523, 0.8512, 0.4252, 0.8512, 0.4252, 0.75, 0.4523, 0.6488, 0.0748, 0.5748, 0.1488, 0.5748, 0.1488, 0.6488, 0.0748, 0.9252, 0.1488, 0.8512, 0.0748, 0.8512, 0.0748, 0.9252, 0.1488, 0.6488, 0.4252, 0.75, 0.4523, 0.75, 0.4523, 0.6488, 0.4252, 0.8512, 0.4252, 0.9252, 0.3512, 0.9252, 0.3512, 0.8512, 0.4252, 0.5748, 0.1488, 0.5477, 0.25, 0.5477, 0.25, 0.5748, 0.1488, 0.8512, 0.0748, 0.75, 0.04769, 0.75, 0.04769, 0.8512, 0.0748, 0.9252, 0.3512, 0.9523, 0.25, 0.9523, 0.25, 0.9252, 0.3512, 0.5477, 0.25, 0.5748, 0.3512, 0.5748, 0.3512, 0.5477, 0.25, 0.75, 0.04769, 0.6488, 0.0748, 0.6488, 0.0748, 0.75, 0.04769, 0.9523, 0.25, 0.9252, 0.1488, 0.9252, 0.1488, 0.9523, 0.25, 0.7809, 0.3035, 0.75, 0.3118, 0.75, 0.4523, 0.8512, 0.4252, 0.8035, 0.2809, 0.7809, 0.3035, 0.8512, 0.4252, 0.9252, 0.3512, 0.8118, 0.25, 0.8035, 0.2809, 0.9252, 0.3512, 0.9523, 0.25, 0.8035, 0.2191, 0.8118, 0.25, 0.9523, 0.25, 0.9252, 0.1488, 0.7809, 0.1965, 0.8035, 0.2191, 0.9252, 0.1488, 0.8512, 0.0748, 0.75, 0.1882, 0.7809, 0.1965, 0.8512, 0.0748, 0.75, 0.04769, 0.7191, 0.1965, 0.75, 0.1882, 0.75, 0.04769, 0.6488, 0.0748, 0.6965, 0.2191, 0.7191, 0.1965, 0.6488, 0.0748, 0.5748, 0.1488, 0.6882, 0.25, 0.6965, 0.2191, 0.5748, 0.1488, 0.5477, 0.25, 0.6965, 0.2809, 0.6882, 0.25, 0.5477, 0.25, 0.5748, 0.3512, 0.7191, 0.3035, 0.6965, 0.2809, 0.5748, 0.3512, 0.6488, 0.4252, 0.75, 0.3118, 0.7191, 0.3035, 0.6488, 0.4252, 0.75, 0.4523, 0.75, 0.1882, 0.7191, 0.1965, 0.7191, 0.1965, 0.75, 0.1882, 0.6965, 0.2809, 0.7191, 0.3035, 0.7191, 0.3035, 0.6965, 0.2809, 0.75, 0.3118, 0.7809, 0.3035, 0.7809, 0.3035, 0.75, 0.3118, 0.7191, 0.1965, 0.6965, 0.2191, 0.6965, 0.2191, 0.7191, 0.1965, 0.8035, 0.2191, 0.7809, 0.1965, 0.7809, 0.1965, 0.8035, 0.2191, 0.7191, 0.3035, 0.75, 0.3118, 0.75, 0.3118, 0.7191, 0.3035, 0.7809, 0.3035, 0.8035, 0.2809, 0.8035, 0.2809, 0.7809, 0.3035, 0.6965, 0.2191, 0.6882, 0.25, 0.6882, 0.25, 0.6965, 0.2191, 0.7809, 0.1965, 0.75, 0.1882, 0.75, 0.1882, 0.7809, 0.1965, 0.8035, 0.2809, 0.8118, 0.25, 0.8118, 0.25, 0.8035, 0.2809, 0.6882, 0.25, 0.6965, 0.2809, 0.6965, 0.2809, 0.6882, 0.25, 0.75, 0.1882, 0.7191, 0.1965, 0.7191, 0.1965, 0.75, 0.1882, 0.7809, 0.1965, 0.75, 0.1882, 0.75, 0.1882, 0.7809, 0.1965, 0.8118, 0.25, 0.8035, 0.2191, 0.8035, 0.2191, 0.8118, 0.25, 0.6965, 0.2809, 0.7191, 0.3035, 0.7191, 0.3035, 0.6965, 0.2809, 0.75, 0.3118, 0.7809, 0.3035, 0.7809, 0.3035, 0.75, 0.3118, 0.7191, 0.1965, 0.6965, 0.2191, 0.6965, 0.2191, 0.7191, 0.1965, 0.8035, 0.2191, 0.7809, 0.1965, 0.7809, 0.1965, 0.8035, 0.2191, 0.7191, 0.3035, 0.75, 0.3118, 0.75, 0.3118, 0.7191, 0.3035, 0.7809, 0.3035, 0.8035, 0.2809, 0.8035, 0.2809, 0.7809, 0.3035, 0.6965, 0.2191, 0.6882, 0.25, 0.6882, 0.25, 0.6965, 0.2191, 0.7809, 0.1965, 0.75, 0.1882, 0.75, 0.1882, 0.7809, 0.1965, 0.8035, 0.2809, 0.8118, 0.25, 0.8118, 0.25, 0.8035, 0.2809, 0.6882, 0.25, 0.6965, 0.2809, 0.6965, 0.2809, 0.6882, 0.25, 0.75, 0.1882, 0.7191, 0.1965, 0.7191, 0.1965, 0.75, 0.1882, 0.8035, 0.2809, 0.8118, 0.25, 0.8118, 0.25, 0.8035, 0.2809, 0.6882, 0.25, 0.6965, 0.2809, 0.6965, 0.2809, 0.6882, 0.25, 0.75, 0.3118, 0.75, 0.3118, 0.75, 0.3118, 0.75, 0.3118, 0.8118, 0.25, 0.8035, 0.2191, 0.8035, 0.2191, 0.8118, 0.25, 0.6965, 0.2809, 0.7191, 0.3035, 0.7191, 0.3035, 0.6965, 0.2809, 0.6965, 0.2191, 0.6965, 0.2191, 0.6965, 0.2191, 0.6965, 0.2191, 0.7191, 0.1965, 0.75, 0.1882, 0.75, 0.1882, 0.7191, 0.1965, 0.8035, 0.2191, 0.7809, 0.1965, 0.7809, 0.1965, 0.8035, 0.2191, 0.7191, 0.3035, 0.75, 0.3118, 0.75, 0.3118, 0.7191, 0.3035, 0.8035, 0.2809, 0.8035, 0.2809, 0.8035, 0.2809, 0.8035, 0.2809, 0.6965, 0.2191, 0.6882, 0.25, 0.6882, 0.25, 0.6965, 0.2191, 0.7191, 0.3035, 0.75, 0.3118, 0.75, 0.3118, 0.7191, 0.3035, 0.8118, 0.25, 0.8035, 0.2191, 0.8035, 0.2191, 0.8118, 0.25, 0.6965, 0.2809, 0.7191, 0.3035, 0.7191, 0.3035, 0.6965, 0.2809, 0.7191, 0.1965, 0.6965, 0.2191, 0.6965, 0.2191, 0.7191, 0.1965, 0.8035, 0.2191, 0.7809, 0.1965, 0.7809, 0.1965, 0.8035, 0.2191, 0.7809, 0.3035, 0.8035, 0.2809, 0.7847, 0.27, 0.77, 0.2847, 0.6965, 0.2191, 0.6882, 0.25, 0.6882, 0.25, 0.6965, 0.2191, 0.7809, 0.1965, 0.75, 0.1882, 0.75, 0.1882, 0.7809, 0.1965, 0.7809, 0.3035, 0.8035, 0.2809, 0.8035, 0.2809, 0.7809, 0.3035, 0.8035, 0.2809, 0.8118, 0.25, 0.8118, 0.25, 0.8035, 0.2809, 0.6882, 0.25, 0.6965, 0.2809, 0.6965, 0.2809, 0.6882, 0.25, 0.7687, 0.2608, 0.7608, 0.2687, 0.77, 0.2847, 0.7847, 0.27, 0.8035, 0.2809, 0.8118, 0.25, 0.7901, 0.25, 0.7847, 0.27, 0.8118, 0.25, 0.8035, 0.2191, 0.7847, 0.23, 0.7901, 0.25, 0.8035, 0.2191, 0.7809, 0.1965, 0.77, 0.2153, 0.7847, 0.23, 0.7809, 0.1965, 0.75, 0.1882, 0.75, 0.2099, 0.77, 0.2153, 0.75, 0.1882, 0.7191, 0.1965, 0.73, 0.2153, 0.75, 0.2099, 0.7191, 0.1965, 0.6965, 0.2191, 0.7153, 0.23, 0.73, 0.2153, 0.6965, 0.2191, 0.6882, 0.25, 0.7099, 0.25, 0.7153, 0.23, 0.6882, 0.25, 0.6965, 0.2809, 0.7153, 0.27, 0.7099, 0.25, 0.6965, 0.2809, 0.7191, 0.3035, 0.73, 0.2847, 0.7153, 0.27, 0.75, 0.3118, 0.7809, 0.3035, 0.77, 0.2847, 0.75, 0.2901, 0.75, 0.3118, 0.7809, 0.3035, 0.7809, 0.3035, 0.75, 0.3118, 0.75, 0.2716, 0.7392, 0.2687, 0.73, 0.2847, 0.75, 0.2901, 0.7716, 0.25, 0.7687, 0.2608, 0.7847, 0.27, 0.7901, 0.25, 0.7687, 0.2392, 0.7716, 0.25, 0.7901, 0.25, 0.7847, 0.23, 0.7608, 0.2313, 0.7687, 0.2392, 0.7847, 0.23, 0.77, 0.2153, 0.75, 0.2284, 0.7608, 0.2313, 0.77, 0.2153, 0.75, 0.2099, 0.7392, 0.2313, 0.75, 0.2284, 0.75, 0.2099, 0.73, 0.2153, 0.7313, 0.2392, 0.7392, 0.2313, 0.73, 0.2153, 0.7153, 0.23, 0.7284, 0.25, 0.7313, 0.2392, 0.7153, 0.23, 0.7099, 0.25, 0.7313, 0.2608, 0.7284, 0.25, 0.7099, 0.25, 0.7153, 0.27, 0.7392, 0.2687, 0.7313, 0.2608, 0.7153, 0.27, 0.73, 0.2847, 0.6965, 0.2191, 0.6882, 0.25, 0.6882, 0.25, 0.6965, 0.2191, 0.75, 0.252, 0.751, 0.2518, 0.7518, 0.251, 0.752, 0.25, 0.7518, 0.249, 0.751, 0.2482, 0.75, 0.248, 0.749, 0.2482, 0.7482, 0.249, 0.748, 0.25, 0.7482, 0.251, 0.749, 0.2518, 0.7191, 0.3035, 0.75, 0.3118, 0.75, 0.2901, 0.73, 0.2847, 0.751, 0.2518, 0.75, 0.252, 0.75, 0.2716, 0.7608, 0.2687, 0.7518, 0.251, 0.751, 0.2518, 0.7608, 0.2687, 0.7687, 0.2608, 0.752, 0.25, 0.7518, 0.251, 0.7687, 0.2608, 0.7716, 0.25, 0.7518, 0.249, 0.752, 0.25, 0.7716, 0.25, 0.7687, 0.2392, 0.751, 0.2482, 0.7518, 0.249, 0.7687, 0.2392, 0.7608, 0.2313, 0.75, 0.248, 0.751, 0.2482, 0.7608, 0.2313, 0.75, 0.2284, 0.749, 0.2482, 0.75, 0.248, 0.75, 0.2284, 0.7392, 0.2313, 0.7482, 0.249, 0.749, 0.2482, 0.7392, 0.2313, 0.7313, 0.2392, 0.748, 0.25, 0.7482, 0.249, 0.7313, 0.2392, 0.7284, 0.25, 0.7482, 0.251, 0.748, 0.25, 0.7284, 0.25, 0.7313, 0.2608, 0.749, 0.2518, 0.7482, 0.251, 0.7313, 0.2608, 0.7392, 0.2687, 0.75, 0.252, 0.749, 0.2518, 0.7392, 0.2687, 0.75, 0.2716, 0.7608, 0.2687, 0.75, 0.2716, 0.75, 0.2901, 0.77, 0.2847, 0.7809, 0.3035, 0.8035, 0.2809, 0.8035, 0.2809, 0.7809, 0.3035, 0.7191, 0.3035, 0.75, 0.3118, 0.75, 0.3118, 0.7191, 0.3035, 0.8035, 0.2191, 0.7809, 0.1965, 0.7809, 0.1965, 0.8035, 0.2191, 0.7191, 0.1965, 0.6965, 0.2191, 0.6965, 0.2191, 0.7191, 0.1965, 0.75, 0.3118, 0.7809, 0.3035, 0.7809, 0.3035, 0.75, 0.3118, 0.6965, 0.2809, 0.7191, 0.3035, 0.7191, 0.3035, 0.6965, 0.2809, 0.8118, 0.25, 0.8035, 0.2191, 0.8035, 0.2191, 0.8118, 0.25, 0.75, 0.1882, 0.7191, 0.1965, 0.7191, 0.1965, 0.75, 0.1882, 0.6882, 0.25, 0.6965, 0.2809, 0.6965, 0.2809, 0.6882, 0.25, 0.8035, 0.2809, 0.8118, 0.25, 0.8118, 0.25, 0.8035, 0.2809, 0.7809, 0.1965, 0.75, 0.1882, 0.75, 0.1882, 0.7809, 0.1965, 0.75, 0.3118, 0.7809, 0.3035, 0.7809, 0.3035, 0.75, 0.3118, 0.7191, 0.1965, 0.75, 0.1882, 0.75, 0.1882, 0.7191, 0.1965, 0.75, 0.1882, 0.7191, 0.1965, 0.7191, 0.1965, 0.75, 0.1882, 0.75, 0.3118, 0.7809, 0.3035, 0.7809, 0.3035, 0.75, 0.3118, 0.7809, 0.3035, 0.75, 0.3118, 0.75, 0.3118, 0.7809, 0.3035, 0.75, 0.3118, 0.7809, 0.3035, 0.7809, 0.3035, 0.75, 0.3118, 0.6965, 0.2191, 0.7191, 0.1965, 0.7191, 0.1965, 0.6965, 0.2191, 0.8035, 0.2809, 0.8035, 0.2809, 0.8035, 0.2809, 0.8035, 0.2809, 0.7809, 0.3035, 0.75, 0.3118, 0.75, 0.3118, 0.7809, 0.3035, 0.6965, 0.2191, 0.7191, 0.1965, 0.7191, 0.1965, 0.6965, 0.2191, 0.75, 0.1882, 0.7191, 0.1965, 0.7191, 0.1965, 0.75, 0.1882, 0.7191, 0.1965, 0.6965, 0.2191, 0.6965, 0.2191, 0.7191, 0.1965, 0.7809, 0.3035, 0.8035, 0.2809, 0.8035, 0.2809, 0.7809, 0.3035, 0.8035, 0.2809, 0.7809, 0.3035, 0.7809, 0.3035, 0.8035, 0.2809, 0.75, 0.3118, 0.7809, 0.3035, 0.7809, 0.3035, 0.75, 0.3118, 0.75, 0.1882, 0.75, 0.1882, 0.75, 0.1882, 0.75, 0.1882, 0.75, 0.1882, 0.7191, 0.1965, 0.7191, 0.1965, 0.75, 0.1882, 0.75, 0.3118, 0.7809, 0.3035, 0.7809, 0.3035, 0.75, 0.3118, 0.7191, 0.1965, 0.6965, 0.2191, 0.6965, 0.2191, 0.7191, 0.1965, 0.7809, 0.3035, 0.8035, 0.2809, 0.8035, 0.2809, 0.7809, 0.3035, 0.6965, 0.2191, 0.6965, 0.2191, 0.6965, 0.2191, 0.6965, 0.2191, 0.75, 0.1882, 0.75, 0.1882, 0.75, 0.1882, 0.75, 0.1882, 0.7809, 0.3035, 0.8035, 0.2809, 0.8035, 0.2809, 0.7809, 0.3035, 0.8035, 0.2809, 0.7809, 0.3035, 0.7809, 0.3035, 0.8035, 0.2809, 0.75, 0.1882, 0.7191, 0.1965, 0.7191, 0.1965, 0.75, 0.1882, 0.75, 0.3118, 0.75, 0.3118, 0.75, 0.3118, 0.75, 0.3118, 0.7191, 0.1965, 0.75, 0.1882, 0.75, 0.1882, 0.7191, 0.1965, 0.7191, 0.1965, 0.6965, 0.2191, 0.6965, 0.2191, 0.7191, 0.1965, 0.1667, 0.75, 0.1667, 0.6875, 0.1667, 0.6875, 0.1667, 0.75, 0.3333, 0.75, 0.3333, 0.8127, 0.3333, 0.8127, 0.3333, 0.75, 0.1667, 0.6875, 0.25, 0.6875, 0.25, 0.6875, 0.1667, 0.6875, 0.1667, 0.8127, 0.1667, 0.75, 0.1667, 0.75, 0.1667, 0.8127, 0.3333, 0.75, 0.3333, 0.8127, 0.3333, 0.8127, 0.3333, 0.75, 0.3333, 0.8127, 0.25, 0.8127, 0.25, 0.8127, 0.3333, 0.8127, 0.1667, 0.6875, 0.25, 0.6875, 0.25, 0.6875, 0.1667, 0.6875, 0.1667, 0.75, 0.1667, 0.6875, 0.1667, 0.6875, 0.1667, 0.75, 0.3333, 0.75, 0.3333, 0.8127, 0.3333, 0.8127, 0.3333, 0.75, 0.1667, 0.6875, 0.25, 0.6875, 0.25, 0.6875, 0.1667, 0.6875, 0.1667, 0.8127, 0.1667, 0.75, 0.1667, 0.75, 0.1667, 0.8127, 0.25, 0.8127, 0.1667, 0.8127, 0.1667, 0.8127, 0.25, 0.8127, 0.3333, 0.6875, 0.3333, 0.75, 0.3333, 0.75, 0.3333, 0.6875, 0.3333, 0.8127, 0.25, 0.8127, 0.25, 0.8127, 0.3333, 0.8127, 0.25, 0.6875, 0.3333, 0.6875, 0.3333, 0.6875, 0.25, 0.6875, 0.25, 0.8127, 0.1667, 0.8127, 0.1667, 0.8127, 0.25, 0.8127, 0.4167, 0.6875, 0.5, 0.6875, 0.5, 0.6875, 0.4167, 0.6875, 0.1667, 0.6875, 0.1667, 0.6875, 0.1667, 0.6875, 0.1667, 0.6875, 0.2299, 0.7816, 0.2299, 0.7811, 0.1868, 0.7811, 0.1868, 0.7816, 0.1667, 0.6875, 0.25, 0.6875, 0.25, 0.6875, 0.1667, 0.6875, 0.1667, 0.75, 0.1667, 0.6875, 0.1667, 0.6875, 0.1667, 0.75, 0.3333, 0.6875, 0.3333, 0.75, 0.3333, 0.75, 0.3333, 0.6875, 0.3333, 0.8127, 0.25, 0.8127, 0.25, 0.8127, 0.3333, 0.8127, 0.25, 0.6875, 0.3333, 0.6875, 0.3333, 0.6875, 0.25, 0.6875, 0.1667, 0.8127, 0.1667, 0.75, 0.1667, 0.75, 0.1667, 0.8127, 0.3333, 0.6875, 0.3333, 0.75, 0.3333, 0.75, 0.3333, 0.6875, 0.3333, 0.8127, 0.25, 0.8127, 0.25, 0.8127, 0.3333, 0.8127, 0.2299, 0.7191, 0.2299, 0.7184, 0.1868, 0.7184, 0.1868, 0.7191, 0.3132, 0.7816, 0.3132, 0.7811, 0.2701, 0.7811, 0.2701, 0.7816, 0.25, 0.6875, 0.3333, 0.6875, 0.3333, 0.6875, 0.25, 0.6875, 0.25, 0.8127, 0.1667, 0.8127, 0.1667, 0.8127, 0.25, 0.8127, 0.3132, 0.7191, 0.3132, 0.7184, 0.2701, 0.7184, 0.2701, 0.7191, 0.3132, 0.7816, 0.3132, 0.7184, 0.3333, 0.75, 0.2299, 0.7811, 0.2701, 0.7811, 0.25, 0.8127, 0.2701, 0.7816, 0.2299, 0.7816, 0.2299, 0.7184, 0.2701, 0.7184, 0.1667, 0.75, 0.1868, 0.7184, 0.1868, 0.7816, 0.2299, 0.7191, 0.25, 0.6875, 0.2701, 0.7191, 0.3132, 0.7811, 0.3132, 0.7816, 0.3333, 0.75, 0.3333, 0.8127, 0.2299, 0.7811, 0.2299, 0.7816, 0.2701, 0.7816, 0.2701, 0.7811, 0.1667, 0.8127, 0.1667, 0.75, 0.1868, 0.7816, 0.1868, 0.7811, 0.2299, 0.7816, 0.1868, 0.7816, 0.1868, 0.7184, 0.2299, 0.7184, 0.3132, 0.7816, 0.2701, 0.7816, 0.2701, 0.7184, 0.3132, 0.7184, 0.3333, 0.8127, 0.25, 0.8127, 0.2701, 0.7811, 0.3132, 0.7811, 0.25, 0.8127, 0.1667, 0.8127, 0.1868, 0.7811, 0.2299, 0.7811, 0.3132, 0.7184, 0.3132, 0.7191, 0.3333, 0.6875, 0.3333, 0.75, 0.2299, 0.7184, 0.2299, 0.7191, 0.2701, 0.7191, 0.2701, 0.7184, 0.1667, 0.75, 0.1667, 0.6875, 0.1868, 0.7191, 0.1868, 0.7184, 0.3132, 0.7191, 0.2701, 0.7191, 0.25, 0.6875, 0.3333, 0.6875, 0.2299, 0.7191, 0.1868, 0.7191, 0.1667, 0.6875, 0.25, 0.6875, 0.3333, 0.75, 0.3333, 0.8127, 0.3333, 0.8127, 0.3333, 0.75, 0.5, 0.75, 0.5, 0.8127, 0.5, 0.8127, 0.5, 0.75, 0.08333, 0.8127, 7.451e-08, 0.8127, 7.451e-08, 0.8127, 0.08333, 0.8127, 0.08333, 0.75, 0.08333, 0.8127, 0.08333, 0.8127, 0.08333, 0.75, 0.4167, 0.8127, 0.4167, 0.75, 0.4167, 0.75, 0.4167, 0.8127, 0.08333, 0.75, 0.08333, 0.8127, 0.08333, 0.8127, 0.08333, 0.75, 0.4167, 0.75, 0.4167, 0.6875, 0.4167, 0.6875, 0.4167, 0.75, 1.0, 0.8127, 1.0, 0.75, 1.0, 0.75, 1.0, 0.8127, 0.08333, 0.6875, 0.08333, 0.75, 0.08333, 0.75, 0.08333, 0.6875, 0.5, 0.8127, 0.4167, 0.8127, 0.4167, 0.8127, 0.5, 0.8127, 0.4167, 0.6875, 0.5, 0.6875, 0.5, 0.6875, 0.4167, 0.6875, 0.5, 0.75, 0.5, 0.8127, 0.5, 0.8127, 0.5, 0.75, 0.5, 0.6875, 0.5, 0.75, 0.5, 0.75, 0.5, 0.6875, 0.4167, 0.8127, 0.4167, 0.75, 0.4167, 0.75, 0.4167, 0.8127, 0.5, 0.8127, 0.4167, 0.8127, 0.4167, 0.8127, 0.5, 0.8127, 7.451e-08, 0.6875, 0.08333, 0.6875, 0.08333, 0.6875, 7.451e-08, 0.6875, 1.0, 0.8127, 1.0, 0.75, 1.0, 0.75, 1.0, 0.8127, 0.08333, 0.6875, 0.08333, 0.75, 0.08333, 0.75, 0.08333, 0.6875, 1.0, 0.75, 1.0, 0.6875, 1.0, 0.6875, 1.0, 0.75, 0.4167, 0.75, 0.4167, 0.6875, 0.4167, 0.6875, 0.4167, 0.75, 1.0, 0.8283, 1.0, 0.844, 0.9167, 0.844, 0.9167, 0.8283, 0.9167, 0.8283, 0.9167, 0.844, 0.8333, 0.844, 0.8333, 0.8283, 0.8333, 0.8283, 0.8333, 0.844, 0.75, 0.844, 0.75, 0.8283, 0.75, 0.8283, 0.75, 0.844, 0.6667, 0.844, 0.6667, 0.8283, 0.6667, 0.8283, 0.6667, 0.844, 0.5833, 0.844, 0.5833, 0.8283, 0.5833, 0.8283, 0.5833, 0.844, 0.5, 0.844, 0.5, 0.8283, 0.5, 0.8283, 0.5, 0.844, 0.4167, 0.844, 0.4167, 0.8283, 0.4167, 0.8283, 0.4167, 0.844, 0.3333, 0.844, 0.3333, 0.8283, 0.3333, 0.8283, 0.3333, 0.844, 0.25, 0.844, 0.25, 0.8283, 0.25, 0.8283, 0.25, 0.844, 0.1667, 0.844, 0.1667, 0.8283, 0.1667, 0.8283, 0.1667, 0.844, 0.08333, 0.844, 0.08333, 0.8283, 0.08333, 0.8283, 0.08333, 0.844, 7.451e-08, 0.844, 7.451e-08, 0.8283, 1.0, 0.844, 1.0, 0.8597, 0.9167, 0.8597, 0.9167, 0.844, 0.9167, 0.844, 0.9167, 0.8597, 0.8333, 0.8597, 0.8333, 0.844, 0.8333, 0.844, 0.8333, 0.8597, 0.75, 0.8597, 0.75, 0.844, 0.75, 0.844, 0.75, 0.8597, 0.6667, 0.8597, 0.6667, 0.844, 0.6667, 0.844, 0.6667, 0.8597, 0.5833, 0.8597, 0.5833, 0.844, 0.5833, 0.844, 0.5833, 0.8597, 0.5, 0.8597, 0.5, 0.844, 0.5, 0.844, 0.5, 0.8597, 0.4167, 0.8597, 0.4167, 0.844, 0.4167, 0.844, 0.4167, 0.8597, 0.3333, 0.8597, 0.3333, 0.844, 0.3333, 0.844, 0.3333, 0.8597, 0.25, 0.8597, 0.25, 0.844, 0.25, 0.844, 0.25, 0.8597, 0.1667, 0.8597, 0.1667, 0.844, 0.1667, 0.844, 0.1667, 0.8597, 0.08333, 0.8597, 0.08333, 0.844, 0.08333, 0.844, 0.08333, 0.8597, 7.451e-08, 0.8597, 7.451e-08, 0.844, 0.08333, 0.8127, 0.08333, 0.8283, 7.451e-08, 0.8283, 7.451e-08, 0.8127, 0.1667, 0.8127, 0.1667, 0.8283, 0.08333, 0.8283, 0.08333, 0.8127, 0.25, 0.8127, 0.25, 0.8283, 0.1667, 0.8283, 0.1667, 0.8127, 0.3333, 0.8127, 0.3333, 0.8283, 0.25, 0.8283, 0.25, 0.8127, 0.4167, 0.8127, 0.4167, 0.8283, 0.3333, 0.8283, 0.3333, 0.8127, 0.5, 0.8127, 0.5, 0.8283, 0.4167, 0.8283, 0.4167, 0.8127, 0.5833, 0.8127, 0.5833, 0.8283, 0.5, 0.8283, 0.5, 0.8127, 0.6667, 0.8127, 0.6667, 0.8283, 0.5833, 0.8283, 0.5833, 0.8127, 0.75, 0.8127, 0.75, 0.8283, 0.6667, 0.8283, 0.6667, 0.8127, 0.8333, 0.8127, 0.8333, 0.8283, 0.75, 0.8283, 0.75, 0.8127, 0.9167, 0.8127, 0.9167, 0.8283, 0.8333, 0.8283, 0.8333, 0.8127, 1.0, 0.8127, 1.0, 0.8283, 0.9167, 0.8283, 0.9167, 0.8127, 1.0, 0.8597, 1.0, 0.8675, 0.9167, 0.8675, 0.9167, 0.8597, 0.9167, 0.8597, 0.9167, 0.8675, 0.8333, 0.8675, 0.8333, 0.8597, 0.8333, 0.8597, 0.8333, 0.8675, 0.75, 0.8675, 0.75, 0.8597, 0.75, 0.8597, 0.75, 0.8675, 0.6667, 0.8675, 0.6667, 0.8597, 0.6667, 0.8597, 0.6667, 0.8675, 0.5833, 0.8675, 0.5833, 0.8597, 0.5833, 0.8597, 0.5833, 0.8675, 0.5, 0.8675, 0.5, 0.8597, 0.5, 0.8597, 0.5, 0.8675, 0.4167, 0.8675, 0.4167, 0.8597, 0.4167, 0.8597, 0.4167, 0.8675, 0.3333, 0.8675, 0.3333, 0.8597, 0.3333, 0.8597, 0.3333, 0.8675, 0.25, 0.8675, 0.25, 0.8597, 0.25, 0.8597, 0.25, 0.8675, 0.1667, 0.8675, 0.1667, 0.8597, 0.1667, 0.8597, 0.1667, 0.8675, 0.08333, 0.8675, 0.08333, 0.8597, 0.08333, 0.8597, 0.08333, 0.8675, 7.451e-08, 0.8675, 7.451e-08, 0.8597, 0.3333, 0.6875, 0.3333, 0.75, 0.3333, 0.75, 0.3333, 0.6875, 0.3333, 0.75, 0.3333, 0.75, 0.3333, 0.75, 0.3333, 0.75, 0.3333, 0.6875, 0.3333, 0.6875, 0.3333, 0.6875, 0.3333, 0.6875, 0.3333, 0.75, 0.3333, 0.6875, 0.3333, 0.6875, 0.3333, 0.75, 0.1667, 0.75, 0.1667, 0.6875, 0.1667, 0.6875, 0.1667, 0.75, 0.1667, 0.6875, 0.1667, 0.75, 0.1667, 0.75, 0.1667, 0.6875, 0.1667, 0.75, 0.1667, 0.75, 0.1667, 0.75, 0.1667, 0.75, 0.1667, 0.75, 0.1667, 0.6875, 0.1667, 0.6875, 0.1667, 0.75, 0.08333, 0.5, 7.451e-08, 0.5, 7.451e-08, 0.5, 0.08333, 0.5, 0.08333, 0.5, 7.451e-08, 0.5, 7.451e-08, 0.5, 0.08333, 0.5, 0.08333, 0.5, 0.08333, 0.5, 0.08333, 0.5, 0.08333, 0.5, 1.0, 0.5, 1.0, 0.5, 1.0, 0.5, 1.0, 0.5, 0.5, 0.5, 0.4167, 0.5, 0.4167, 0.5, 0.5, 0.5, 0.4167, 0.5, 0.4167, 0.5, 0.4167, 0.5, 0.4167, 0.5, 0.5, 0.5, 0.4167, 0.5, 0.4167, 0.5, 0.5, 0.5, 0.4167, 0.5, 0.5, 0.5, 0.5, 0.5, 0.4167, 0.5, 1.0, 0.8675, 1.0, 0.8714, 0.9167, 0.8714, 0.9167, 0.8675, 0.9167, 0.8675, 0.9167, 0.8714, 0.8333, 0.8714, 0.8333, 0.8675, 0.8333, 0.8675, 0.8333, 0.8714, 0.75, 0.8714, 0.75, 0.8675, 0.75, 0.8675, 0.75, 0.8714, 0.6667, 0.8714, 0.6667, 0.8675, 0.6667, 0.8675, 0.6667, 0.8714, 0.5833, 0.8714, 0.5833, 0.8675, 0.5833, 0.8675, 0.5833, 0.8714, 0.5, 0.8714, 0.5, 0.8675, 0.5, 0.8675, 0.5, 0.8714, 0.4167, 0.8714, 0.4167, 0.8675, 0.4167, 0.8675, 0.4167, 0.8714, 0.3333, 0.8714, 0.3333, 0.8675, 0.3333, 0.8675, 0.3333, 0.8714, 0.25, 0.8714, 0.25, 0.8675, 0.25, 0.8675, 0.25, 0.8714, 0.1667, 0.8714, 0.1667, 0.8675, 0.1667, 0.8675, 0.1667, 0.8714, 0.08333, 0.8714, 0.08333, 0.8675, 0.08333, 0.8675, 0.08333, 0.8714, 7.451e-08, 0.8714, 7.451e-08, 0.8675])
me_cylinder.materials.append(mat_material_007)
me_cylinder.materials.append(mat_material)
me_cylinder.materials.append(mat_material_008)
me_cylinder.use_remesh_fix_poles = True
me_cylinder.use_remesh_preserve_attributes = False
me_cylinder.use_mirror_vertex_groups = False
me_cylinder.update()

# ---- objects
ob_cylinder = bpy.data.objects.new('Cylinder', me_cylinder)

# ---- transforms, parenting, visibility, modifiers, constraints
ob_cylinder.location = (0.0476, -0.004008, 0.009505)
ob_cylinder.rotation_euler = (0.0, 1.571, 0.0)
ob_cylinder.scale = (1.0, 1.0, 2.357)
ob_cylinder.lineart.crease_threshold = 0.0

# ---- collection membership
col_collection.objects.link(ob_cylinder)

# ---- scene / render settings (as saved in the file)
scene.frame_start = 1; scene.frame_end = 250; scene.frame_set(1)
scene.render.engine = 'BLENDER_EEVEE_NEXT'
scene.cycles.use_denoising = False
scene.cycles.samples = 128
scene.cycles.sampling_pattern = 'TABULATED_SOBOL'
scene.cycles.use_adaptive_sampling = False
scene.cycles.use_light_tree = False
scene.view_settings.view_transform = 'Filmic'
bpy.context.view_layer.update()

# ---- added for rendering (the .blend has no active camera and no usable light): camera, sun
cam_auto = bpy.data.cameras.new('AutoCamera')
cam_auto.lens = 50.0
cam_auto.sensor_width = 36.0
cam_auto.clip_end = 1000.0
ob_auto_camera = bpy.data.objects.new('AutoCamera', cam_auto)
scene.collection.objects.link(ob_auto_camera)
ob_auto_camera.location = (8.31197, -9.25008, 6.48317)
ob_auto_camera.rotation_euler = (1.09748, -7.21219e-08, 0.694738)
scene.camera = ob_auto_camera
light_auto_sun = bpy.data.lights.new('AutoSun', 'SUN')
light_auto_sun.energy = 3.0
light_auto_sun.angle = 0.0523599
ob_auto_sun = bpy.data.objects.new('AutoSun', light_auto_sun)
scene.collection.objects.link(ob_auto_sun)
ob_auto_sun.rotation_euler = (0.872665, 0.174533, 0.523599)
bpy.context.view_layer.update()
